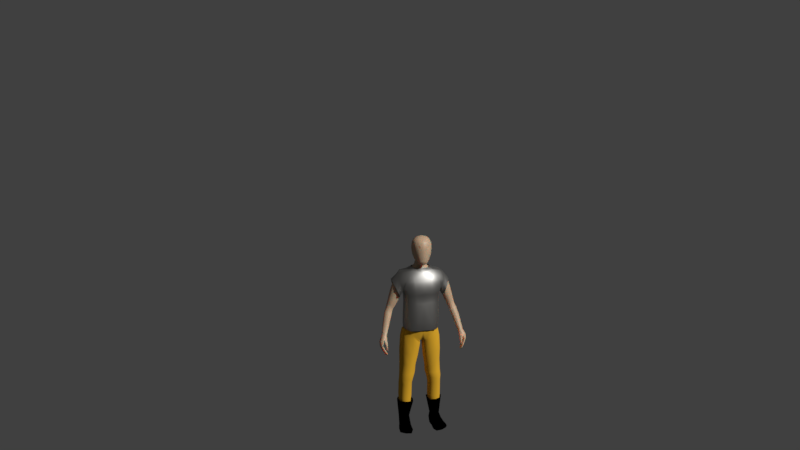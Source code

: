 # Source: RPG_player_model.blend  (saved by Blender 2.91.10; exported with 4.5.12 LTS)
import bpy
from mathutils import Matrix  # noqa: F401  (used for matrix-valued properties, if any)

bpy.ops.wm.read_factory_settings(use_empty=True)
scene = bpy.context.scene
scene.name = 'Scene'

# ---- collections
col_collection_1 = bpy.data.collections.new('Collection 1'); scene.collection.children.link(col_collection_1)

# ---- materials (node trees are filled in below, after node groups)
mat_skintone = bpy.data.materials.new('SkinTone')
mat_skintone.use_transparent_shadow = False
mat_amour = bpy.data.materials.new('Amour')
mat_amour.use_transparent_shadow = False
mat_pants = bpy.data.materials.new('Pants')
mat_pants.use_transparent_shadow = False
mat_boots = bpy.data.materials.new('Boots')
mat_boots.alpha_threshold = 0.0
mat_boots.use_transparent_shadow = False
mat_boots.diffuse_color = (0.0, 0.0, 0.0, 1.0)
mat_boots.roughness = 0.5
mat_boots.specular_intensity = 0.0

# ---- material node trees
mat_skintone.use_nodes = True; mat_skintone.node_tree.nodes.clear()
_N = mat_skintone.node_tree.nodes; _L = mat_skintone.node_tree.links
n0 = _N.new('ShaderNodeBsdfPrincipled'); n0.name = 'Principled BSDF'; n0.location = (10, 300)
n0.distribution = 'GGX'
n0.subsurface_method = 'BURLEY'
n0.inputs[0].default_value = (0.5338, 0.3692, 0.2371, 1.0)
n0.inputs[3].default_value = 1.45
n0.inputs[8].default_value = 1.0
n0.inputs[10].default_value = 0.4
n0.inputs[27].default_value = (0.0, 0.0, 0.0, 1.0)
n0.inputs[28].default_value = 1.0
n1 = _N.new('ShaderNodeOutputMaterial'); n1.name = 'Material Output'; n1.location = (300, 300)
_L.new(n0.outputs[0], n1.inputs[0])
n1.is_active_output = True
mat_amour.use_nodes = True; mat_amour.node_tree.nodes.clear()
_N = mat_amour.node_tree.nodes; _L = mat_amour.node_tree.links
n0 = _N.new('ShaderNodeBsdfPrincipled'); n0.name = 'Principled BSDF'; n0.location = (10, 300)
n0.distribution = 'GGX'
n0.subsurface_method = 'BURLEY'
n0.inputs[0].default_value = (0.3813, 0.3712, 0.3515, 1.0)
n0.inputs[1].default_value = 10.0
n0.inputs[3].default_value = 1.45
n0.inputs[27].default_value = (0.0, 0.0, 0.0, 1.0)
n0.inputs[28].default_value = 1.0
n1 = _N.new('ShaderNodeOutputMaterial'); n1.name = 'Material Output'; n1.location = (300, 300)
_L.new(n0.outputs[0], n1.inputs[0])
n1.is_active_output = True
mat_pants.use_nodes = True; mat_pants.node_tree.nodes.clear()
_N = mat_pants.node_tree.nodes; _L = mat_pants.node_tree.links
n0 = _N.new('ShaderNodeBsdfPrincipled'); n0.name = 'Principled BSDF'; n0.location = (10, 300)
n0.distribution = 'GGX'
n0.subsurface_method = 'BURLEY'
n0.inputs[0].default_value = (0.7011, 0.3763, 0.01444, 1.0)
n0.inputs[2].default_value = 10.0
n0.inputs[3].default_value = 1.45
n0.inputs[9].default_value = (0.5, 0.2, 0.1)
n0.inputs[27].default_value = (0.0, 0.0, 0.0, 1.0)
n0.inputs[28].default_value = 1.0
n1 = _N.new('ShaderNodeOutputMaterial'); n1.name = 'Material Output'; n1.location = (300, 300)
_L.new(n0.outputs[0], n1.inputs[0])
n1.is_active_output = True

# ---- world
world_world = bpy.data.worlds.new('World'); scene.world = world_world
world_world.color = (0.05088, 0.05088, 0.05088)
world_world.use_sun_shadow = False
world_world.sun_shadow_jitter_overblur = 0.0
world_world.cycles.sampling_method = 'MANUAL'

# ---- cameras
cam_camera = bpy.data.cameras.new('Camera')
cam_camera.lens = 49.45
cam_camera.lens_unit = 'FOV'

# ---- meshes
me_cube = bpy.data.meshes.new('Cube')
me_cube.from_pydata([(0.3109, 0.7095, 7.524), (0.7493, -0.3328, 7.554), (0.2918, -0.5746, 5.914), (0.3328, -0.4118, 8.018), (0.3562, 0.3126, 8.007), (0.4052, 0.2686, 6.157), (0.2949, -0.862, 6.499), (0.3241, -0.8479, 7.465), (0.7003, -0.3578, 6.612), (0.6634, 0.2507, 6.738), (0.7302, 0.2726, 7.523), (0.2494, 0.7023, 6.77), (0.3313, 0.5674, 7.792), (0.4777, 0.5074, 6.743), (0.5306, 0.236, 6.363), (0.6046, -0.3631, 7.852), (0.5334, -0.6443, 6.513), (0.2586, -0.7785, 5.986), (0.2752, 0.4892, 6.369), (0.5545, 0.5172, 7.46), (0.5362, -0.4037, 6.185), (0.612, 0.2735, 7.816), (0.6057, -0.6294, 7.465), (0.3217, -0.7266, 7.777), (0.0, -0.4408, 8.066), (0.0, 0.3409, 8.086), (0.3586, -0.02436, 8.104), (0.0, -0.6027, 5.854), (0.4218, 0.6302, 5.685), (0.3199, -0.1502, 6.066), (0.3602, -0.8707, 7.043), (0.0, -0.953, 6.514), (0.0, -0.9462, 7.47), (0.7798, -0.3293, 7.132), (0.7279, 0.2757, 7.16), (0.7531, -0.04506, 6.71), (0.8046, -0.01452, 7.602), (0.2814, 0.7503, 7.192), (0.0, 0.7844, 6.788), (0.0, 0.7918, 7.597), (0.445, -0.6123, 6.219), (0.5207, -0.5863, 7.71), (0.4489, 0.4383, 6.474), (0.5179, 0.4601, 7.686), (0.5264, 0.5365, 7.131), (0.5876, -0.07417, 6.287), (0.6465, -0.02174, 7.909), (0.6163, -0.6253, 7.041), (0.8298, -0.01794, 7.201), (0.0, 0.5449, 6.353), (0.0, 0.6239, 7.865), (0.0, -0.8365, 5.963), (0.0, -0.7869, 7.798), (0.0, -0.02482, 8.182), (0.0, -0.1502, 5.988), (0.0, -0.9815, 7.056), (0.0, 0.845, 7.25), (1.182, 0.6156, 0.7623), (1.108, -0.3976, 0.7394), (1.735, -0.05422, 5.027), (0.0, 0.9071, 0.1025), (0.0, -0.5832, -0.231), (0.0, 0.7634, 5.362), (0.0, -0.3251, 5.247), (1.127, 0.3535, 2.015), (1.263, 0.3683, 3.111), (1.55, 0.6518, 4.052), (1.094, -0.4739, 1.947), (1.227, -0.4822, 3.097), (0.0, 0.5988, 1.776), (0.0, 0.6317, 2.923), (0.0, 1.043, 4.01), (0.0, -1.105, 3.977), (0.0, -0.9671, 2.923), (0.0, -0.9506, 1.727), (0.1929, 0.9214, 0.185), (0.2478, -0.5699, -0.2376), (0.6311, 0.9022, 5.353), (0.6253, -0.3251, 5.355), (0.4041, -0.9506, 1.814), (0.435, -0.9671, 3.008), (0.5649, -1.0, 3.891), (0.3921, 1.148, 3.924), (0.3624, 0.7366, 2.974), (0.3234, 0.7037, 1.802), (0.0, 0.53, 5.985), (0.0, -0.1101, 5.692), (0.2846, 0.53, 5.977), (0.3436, -0.1101, 5.692), (1.405, 0.5803, -7.364), (1.442, 0.2652, -7.36), (1.019, 0.501, -7.371), (1.077, 0.1401, -7.365), (1.201, -0.427, 0.2484), (1.319, 0.5752, 0.2177), (0.272, 0.686, -0.4686), (0.2583, -0.5019, -0.5156), (0.0, -0.8533, 0.7535), (1.14, 0.4921, 1.392), (1.09, -0.4366, 1.343), (0.0, 0.894, 0.7637), (0.3672, -0.8564, 0.841), (0.3516, 0.9387, 0.8406), (1.279, -0.1147, -3.075), (1.341, 0.441, -3.064), (0.6324, 0.4748, -3.091), (0.6301, -0.1501, -3.11), (1.333, -0.04092, -3.732), (1.382, 0.4648, -3.713), (0.7892, 0.4793, -3.796), (0.79, -0.07914, -3.816), (1.437, 0.5157, -1.1), (0.3294, 0.4091, -1.164), (0.3161, -0.3337, -1.12), (1.343, -0.367, -1.126), (1.562, 0.04188, -5.52), (1.627, 0.7017, -5.463), (0.8572, 0.6434, -5.477), (0.8609, -0.01501, -5.537), (1.362, 0.3974, -3.386), (0.711, 0.4406, -3.441), (0.7104, -0.1621, -3.468), (1.306, -0.1491, -3.408), (0.7731, 0.8708, 0.4688), (0.6805, -0.5992, 0.266), (1.255, 0.8123, 5.17), (1.256, -0.24, 5.203), (0.9178, -0.7447, 1.854), (1.032, -0.7567, 3.015), (1.227, -0.7885, 3.946), (1.218, 1.022, 3.895), (1.018, 0.6212, 3.0), (0.9045, 0.6009, 1.916), (1.195, 0.6212, -7.382), (1.28, 0.1597, -7.376), (0.6869, -0.61, -0.2147), (0.7989, 0.7857, -0.1351), (0.8252, 0.7832, 1.111), (0.8258, -0.6893, 1.117), (0.9875, -0.2916, -3.094), (0.9895, 0.6199, -3.084), (1.092, -0.2003, -3.782), (1.091, 0.6335, -3.742), (0.8811, 0.7087, -1.173), (0.7905, -0.5324, -1.14), (1.242, -0.1118, -5.533), (1.245, 0.8782, -5.468), (1.042, 0.5715, -3.411), (1.042, -0.317, -3.442), (1.262, 0.1133, 0.8826), (0.0, 0.01658, -0.2789), (1.187, -0.03081, 1.998), (1.323, -0.02746, 3.112), (0.1462, 0.008851, -0.286), (0.7629, 0.2681, 5.443), (0.0, 0.6302, 5.655), (0.4808, 0.2908, 5.879), (1.499, 0.4458, -7.359), (0.9633, 0.2922, -7.367), (0.1453, -0.01625, -0.5981), (1.37, 0.1013, 0.3599), (1.208, 0.01847, 1.43), (0.5161, 0.1654, -3.111), (1.409, 0.1811, -3.067), (0.6857, 0.1996, -3.819), (1.446, 0.2277, -3.709), (1.524, 0.09653, -1.098), (0.2092, -0.01661, -1.117), (0.7374, 0.3027, -5.51), (1.699, 0.3864, -5.488), (1.428, 0.1409, -3.389), (0.6011, 0.1452, -3.468), (1.001, 0.6254, -7.993), (1.266, 0.2691, 5.273), (1.675, 0.7136, 4.5), (1.675, -0.2852, 4.536), (0.0, 1.001, 4.698), (0.0, -0.7648, 4.615), (0.4748, 1.106, 4.65), (0.5742, -0.7648, 4.582), (1.23, -0.5987, 4.589), (1.227, 0.9878, 4.596), (1.726, 0.6095, 4.966), (1.499, -0.3687, 4.007), (1.767, 0.2681, 5.058), (1.619, 0.1541, 3.931), (1.936, 0.7136, 4.029), (2.1, 0.6096, 4.546), (1.954, -0.2851, 4.061), (2.119, -0.05419, 4.618), (2.162, 0.2681, 4.63), (1.7, 0.1541, 3.521), (1.711, -0.2428, 3.622), (1.732, 0.6181, 3.658), (3.128, -0.3773, -0.03497), (2.654, 0.481, 2.041), (2.829, 0.4247, 2.167), (2.622, -0.05896, 2.221), (2.826, 0.06752, 2.298), (2.884, 0.2338, 2.235), (2.349, 0.1993, 2.008), (2.383, -0.007191, 2.117), (2.436, 0.4515, 1.973), (3.158, -0.2687, 1.36), (3.33, -0.3591, 0.05188), (3.241, -0.7259, 0.207), (3.385, -0.6069, 0.2375), (3.401, -0.4614, 0.1221), (3.011, -0.6583, 0.1303), (3.067, -0.7678, 0.2306), (3.024, -0.4836, 0.02129), (2.955, -0.4454, 1.286), (2.712, -0.4109, 1.188), (2.676, -0.194, 1.068), (3.182, -0.093, 1.272), (3.14, 0.04415, 1.238), (2.938, 0.1036, 1.081), (2.731, 0.07243, 1.017), (2.498, 0.2567, 3.716), (1.924, -0.1786, 3.007), (2.444, -0.02315, 3.736), (2.218, -0.2269, 3.336), (2.45, 0.5598, 3.634), (2.246, 0.6513, 3.239), (1.988, 0.5771, 2.972), (1.916, 0.1685, 2.896), (3.085, -1.308, -1.107), (3.046, -0.8817, 0.07157), (3.151, -0.6578, -1.188), (3.14, -0.3101, -0.1178), (3.145, -1.305, -1.121), (3.325, -0.8337, 0.1166), (3.205, -0.6549, -1.201), (3.358, -0.3245, -0.06153), (3.414, -1.049, -0.5053), (3.417, -0.3991, -0.774), (3.507, -0.3991, -0.7582), (3.515, -1.049, -0.4876), (3.292, -0.5418, -1.088), (3.364, -0.5418, -1.086), (3.37, -1.167, -0.783), (3.29, -1.167, -0.7845), (3.282, -0.9747, -0.1054), (3.372, -0.3063, -0.4356), (3.524, -0.3063, -0.4118), (3.537, -0.956, -0.1565), (3.056, -0.8979, -1.341), (3.058, -1.126, -1.27), (3.007, -0.6998, -0.02121), (3.038, -0.4633, -0.03407), (3.168, -1.12, -1.296), (3.166, -0.892, -1.367), (3.473, -0.4633, 0.03101), (3.455, -0.6646, 0.1063), (3.556, -0.6386, -0.6624), (3.556, -0.8437, -0.5714), (3.371, -0.8437, -0.6037), (3.371, -0.6386, -0.6947), (3.256, -0.9583, -0.8862), (3.254, -0.7915, -0.9507), (3.404, -0.75, -0.9845), (3.404, -0.9583, -0.8835), (3.606, -0.551, -0.3119), (3.606, -0.7535, -0.2287), (3.225, -0.7694, -0.2212), (3.296, -0.551, -0.3606), (3.052, -1.279, -0.8282), (3.051, -1.166, -0.4148), (3.023, -1.182, -0.8861), (3.014, -1.04, -0.4597), (3.124, -1.279, -0.8375), (3.203, -1.166, -0.4385), (3.128, -1.182, -0.877), (3.194, -1.04, -0.4834), (1.111, -0.9899, -8.146), (1.098, -0.997, -7.963), (1.018, 0.5888, -8.107), (0.9823, 0.59, -7.747), (1.812, -0.856, -8.146), (1.827, -0.8579, -7.963), (1.333, 0.6469, -8.106), (1.339, 0.6515, -7.745), (0.9968, -0.119, -8.089), (1.023, -0.08886, -7.635), (1.598, -0.004279, -8.089), (1.522, 0.01506, -7.632), (0.9173, 0.269, -7.701), (1.465, 0.3623, -8.128), (0.985, 0.2707, -8.128), (1.497, 0.3884, -7.7), (1.164, 0.6365, -8.119), (1.142, 0.6853, -7.757), (1.467, -0.9532, -8.16), (1.469, -0.9595, -7.955), (1.287, -0.07877, -7.588), (1.298, -0.06383, -8.116), (1.225, 0.3172, -8.157), (1.087, -1.036, -8.058), (1.336, 0.6844, -7.993), (1.851, -0.8903, -8.058), (1.653, 0.01115, -7.976), (0.9401, -0.1248, -7.976), (1.507, 0.3843, -8.009), (0.9383, 0.2759, -8.009), (1.484, -1.04, -8.058), (1.151, 0.7055, -7.987), (1.045, -0.5844, -8.138), (1.737, -0.4435, -7.858), (1.029, -0.5785, -7.858), (1.724, -0.4548, -8.138), (1.384, -0.5148, -7.816), (1.386, -0.5242, -8.166), (0.9844, -0.6044, -8.037), (1.788, -0.451, -8.037), (0.4468, -0.1463, 5.515), (0.0, -0.1463, 5.482), (0.5632, 0.2748, 5.632), (2.793, 0.2402, 2.628), (2.252, -0.06175, 2.35), (2.516, -0.1148, 2.517), (2.735, 0.03724, 2.682), (2.738, 0.4685, 2.553), (2.549, 0.5364, 2.352), (2.31, 0.4939, 2.229), (2.224, 0.1902, 2.236), (2.968, -0.05774, 2.01), (2.478, -0.1434, 1.824), (2.964, 0.3124, 1.875), (2.745, 0.3718, 1.735), (2.522, 0.3407, 1.666), (2.727, -0.1985, 1.931), (2.442, 0.07429, 1.707), (3.018, 0.1107, 1.951), (1.522, 0.5974, -4.586), (0.8077, 0.5745, -4.637), (0.8101, -0.06253, -4.678), (1.461, -0.01275, -4.626), (1.169, 0.7781, -4.603), (1.168, -0.1767, -4.659), (1.592, 0.3082, -4.597), (0.6908, 0.2497, -4.666), (1.503, 0.1699, -6.568), (1.517, 0.6825, -6.541), (0.9092, 0.6093, -6.552), (0.9423, 0.07239, -6.579), (1.25, 0.03296, -6.584), (1.205, 0.7961, -6.553), (0.8167, 0.3195, -6.567), (1.605, 0.4463, -6.551), (1.339, -0.2543, -2.046), (1.419, 0.4914, -2.027), (0.4855, 0.5211, -2.111), (0.4798, -0.2686, -2.113), (0.9497, 0.6852, -2.076), (0.9469, -0.4538, -2.093), (1.5, 0.1394, -2.027), (0.3435, 0.1245, -2.113), (1.376, 0.4875, 3.687), (0.0, 0.7934, 3.6), (0.0, -0.9368, 3.582), (0.4304, 0.8869, 3.57), (0.5507, -0.8786, 3.563), (1.119, -0.6904, 3.595), (1.109, 0.778, 3.562), (1.435, 0.07809, 3.62), (1.335, -0.3651, 3.657), (0.3828, -0.7242, 6.305), (0.4554, -0.7513, 6.771), (0.157, -0.9177, 6.772), (0.1388, -0.8575, 6.242), (0.3813, -0.7923, 7.324), (0.4436, -0.6975, 7.607), (0.1339, -0.8269, 7.622), (0.2539, -0.8897, 7.327), (0.7704, -0.1879, 6.916), (0.6618, -0.4896, 6.826), (0.5523, -0.5045, 6.38), (0.8189, -0.01616, 7.405), (0.726, -0.01808, 7.757), (0.7927, -0.03157, 6.956), (0.6994, -0.477, 7.091), (0.8082, -0.1739, 7.169), (0.0, -0.9634, 7.261), (0.0, -0.866, 7.635), (0.0, -0.8947, 6.24), (0.0, -0.9681, 6.782), (0.1562, -0.9259, 7.043), (0.4869, -0.7476, 7.044), (0.5022, -0.02307, 8.006), (0.1793, -0.02459, 8.143), (0.0, -0.6139, 7.934), (0.0, -0.233, 8.124), (0.1376, -0.7565, 7.784), (0.4193, -0.6561, 7.745), (0.609, -0.6268, 7.256), (0.5613, -0.6075, 7.59), (0.4906, -0.508, 6.202), (0.3518, -0.6954, 6.103), (0.1293, -0.8075, 5.974), (0.4884, -0.6283, 6.365), (0.5787, -0.6356, 6.773), (0.5643, -0.4747, 7.784), (0.6309, -0.193, 7.881), (0.6157, -0.3807, 6.395), (0.6176, -0.501, 6.564), (0.743, -0.3439, 6.872), (0.7278, -0.2015, 6.662), (0.3116, -0.8564, 7.291), (0.2533, -0.8859, 7.381), (0.3305, -0.7884, 7.621), (0.3739, -0.7914, 7.382), (0.2776, -0.8202, 6.245), (0.1463, -0.9075, 6.506), (0.3333, -0.8674, 6.767), (0.414, -0.7531, 6.506), (0.4672, -0.3872, 7.935), (0.3292, -0.5692, 7.901), (0.163, -0.4262, 8.041), (0.3496, -0.2186, 8.061), (0.2752, -0.6766, 5.95), (0.414, -0.4891, 6.049), (0.7645, -0.3306, 7.348), (0.6796, -0.4809, 7.515), (0.6759, -0.3476, 7.706), (0.7817, -0.1742, 7.58), (0.4449, -0.5216, 7.843), (0.1521, -0.5913, 7.915), (0.1741, -0.2258, 8.091), (0.4898, -0.2058, 7.971), (0.3829, -0.5923, 6.076), (0.6884, -0.4784, 7.308), (0.6204, -0.4774, 7.652), (0.7063, -0.1834, 7.733), (0.7957, -0.1737, 7.379), (0.455, -0.7388, 7.281), (0.4462, -0.7426, 7.43), (0.3483, -0.8605, 7.251), (0.1721, -0.9091, 7.286), (0.1626, -0.9044, 7.423), (0.3125, -0.8458, 7.397), (0.3118, -0.8514, 7.354), (0.3876, -0.7913, 7.353), (0.3511, -0.8208, 7.314), (0.2808, -0.874, 7.318), (0.2398, -0.888, 7.354), (0.281, -0.8678, 7.393), (0.346, -0.8169, 7.393), (0.2774, -0.8734, 7.353), (0.3504, -0.8166, 7.352), (0.3117, -0.8539, 7.323), (0.3851, -0.793, 7.367), (0.3708, -0.8044, 7.318), (0.2969, -0.8641, 7.313), (0.2466, -0.8886, 7.338), (0.2659, -0.8769, 7.387), (0.3645, -0.8023, 7.387), (0.3118, -0.8489, 7.385), (0.3858, -0.7932, 7.334), (0.33, -0.8382, 7.31), (0.2642, -0.8832, 7.323), (0.2425, -0.8858, 7.368), (0.2976, -0.8575, 7.394), (0.33, -0.8316, 7.399), (0.2775, -0.8754, 7.327), (0.2774, -0.8713, 7.378), (0.2946, -0.8624, 7.353), (0.2603, -0.884, 7.355), (0.3697, -0.7992, 7.351), (0.3311, -0.834, 7.353), (0.3494, -0.8151, 7.378), (0.3514, -0.818, 7.326), (0.3316, -0.836, 7.324), (0.3306, -0.832, 7.382), (0.3681, -0.7983, 7.375), (0.2602, -0.8826, 7.375), (0.2946, -0.8601, 7.382), (0.2946, -0.8647, 7.325), (0.2604, -0.8861, 7.33), (0.3713, -0.8001, 7.328), (0.4751, -0.7415, 7.361), (0.4124, -0.8018, 7.254), (0.2502, -0.8856, 7.257), (0.1461, -0.9059, 7.351), (0.2323, -0.8734, 7.461), (0.3935, -0.7939, 7.462), (0.4661, -0.7418, 7.399), (0.4364, -0.7709, 7.263), (0.2967, -0.8733, 7.25), (0.1566, -0.9072, 7.32), (0.195, -0.8883, 7.446), (0.4253, -0.768, 7.45), (0.4677, -0.7408, 7.317), (0.3804, -0.8311, 7.252), (0.2086, -0.8976, 7.268), (0.1494, -0.9042, 7.392), (0.2782, -0.8606, 7.463), (0.3562, -0.8208, 7.463), (0.4001, -0.7823, 7.374), (0.3823, -0.7798, 7.397), (0.3754, -0.8022, 7.3), (0.3933, -0.7825, 7.31), (0.2945, -0.8672, 7.294), (0.3121, -0.8546, 7.31), (0.2308, -0.896, 7.33), (0.2434, -0.8984, 7.312), (0.2601, -0.8799, 7.405), (0.2428, -0.8917, 7.396), (0.3667, -0.7964, 7.406), (0.4018, -0.7831, 7.33), (0.405, -0.7825, 7.353), (0.3319, -0.8385, 7.291), (0.3549, -0.8206, 7.295), (0.2604, -0.8882, 7.304), (0.2775, -0.8777, 7.299), (0.2256, -0.8916, 7.377), (0.2206, -0.8934, 7.352), (0.2947, -0.8576, 7.413), (0.2774, -0.8684, 7.411), (0.3303, -0.8291, 7.418), (0.3485, -0.8128, 7.412), (0.3094, -0.8458, 7.416)], [], [(0, 37, 56, 39), (0, 39, 50, 12), (0, 12, 43, 19), (0, 19, 44, 37), (433, 381, 48, 377), (432, 378, 46, 402), (431, 401, 41, 395), (430, 394, 47, 380), (2, 27, 54, 29), (2, 29, 45, 20, 420), (429, 396, 40, 397), (419, 17, 398), (428, 402, 46, 388), (427, 389, 53, 391), (426, 390, 52, 392), (425, 393, 41, 401), (4, 21, 43, 12), (4, 12, 50, 25), (4, 25, 53, 389, 26), (4, 26, 388, 46, 21), (18, 87, 85, 49), (5, 18, 42, 14), (5, 14, 45, 29), (5, 156, 87, 18), (366, 397, 40, 399), (367, 400, 47, 387), (368, 386, 55, 385), (369, 384, 51, 398), (434, 387, 47, 394), (371, 395, 41, 393), (372, 392, 52, 383), (437, 382, 55, 386), (403, 20, 45, 35, 406), (374, 379, 48, 381), (375, 380, 47, 400), (376, 399, 40, 396), (9, 14, 42, 13), (9, 13, 44, 34), (9, 34, 48, 379, 35), (9, 35, 45, 14), (10, 34, 44, 19), (10, 19, 43, 21), (10, 21, 46, 378, 36), (10, 36, 377, 48, 34), (11, 18, 49, 38), (11, 38, 56, 37), (11, 37, 44, 13), (11, 13, 42, 18), (102, 75, 60, 100), (179, 78, 63, 177), (28, 155, 85, 87), (153, 76, 61, 150), (101, 79, 74, 97), (79, 80, 73, 74), (361, 81, 72, 359), (178, 82, 71, 176), (360, 83, 70, 358), (83, 84, 69, 70), (161, 151, 67, 99), (151, 152, 68, 67), (364, 185, 183, 365), (131, 132, 84, 83), (363, 131, 83, 360), (181, 130, 82, 178), (362, 129, 81, 361), (127, 128, 80, 79), (138, 127, 79, 101), (348, 341, 90, 157), (173, 154, 78, 126), (180, 126, 78, 179), (137, 123, 75, 102), (29, 88, 156, 5), (316, 28, 87, 156), (315, 314, 88, 86), (90, 285, 289, 157), (346, 342, 89, 133), (347, 343, 91, 158), (345, 344, 92, 134), (124, 76, 96, 135), (153, 75, 95, 159), (123, 57, 94, 136), (149, 58, 93, 160), (132, 137, 102, 84), (124, 138, 101, 76), (149, 161, 99, 58), (76, 101, 97, 61), (84, 102, 100, 69), (354, 352, 106, 139), (356, 351, 105, 162), (353, 350, 104, 140), (355, 349, 103, 163), (148, 121, 110, 141), (171, 120, 109, 164), (147, 119, 108, 142), (170, 122, 107, 165), (160, 93, 114, 166), (136, 94, 111, 143), (159, 95, 112, 167), (135, 96, 113, 144), (338, 335, 118, 145), (340, 334, 117, 168), (337, 333, 116, 146), (339, 336, 115, 169), (163, 103, 122, 170), (140, 104, 119, 147), (162, 105, 120, 171), (139, 106, 121, 148), (103, 139, 148, 122), (105, 140, 147, 120), (334, 337, 146, 117), (336, 338, 145, 115), (93, 135, 144, 114), (95, 136, 143, 112), (120, 147, 142, 109), (122, 148, 141, 107), (351, 353, 140, 105), (349, 354, 139, 103), (58, 99, 138, 124), (64, 98, 137, 132), (75, 123, 136, 95), (58, 124, 135, 93), (341, 345, 134, 90), (343, 346, 133, 91), (134, 294, 285, 90), (98, 57, 123, 137), (175, 59, 126, 180), (184, 173, 126, 59), (99, 67, 127, 138), (67, 68, 128, 127), (365, 183, 129, 362), (174, 66, 130, 181), (357, 65, 131, 363), (65, 64, 132, 131), (182, 125, 173, 184), (92, 283, 294, 134), (106, 162, 171, 121), (104, 163, 170, 119), (333, 339, 169, 116), (335, 340, 168, 118), (96, 159, 167, 113), (94, 160, 166, 111), (119, 170, 165, 108), (121, 171, 164, 110), (350, 355, 163, 104), (352, 356, 162, 106), (57, 98, 161, 149), (57, 149, 160, 94), (76, 153, 159, 96), (344, 347, 158, 92), (158, 286, 283, 92), (314, 316, 156, 88), (54, 86, 88, 29), (125, 77, 154, 173), (342, 348, 157, 89), (357, 66, 185, 364), (64, 65, 152, 151), (98, 64, 151, 161), (75, 153, 150, 60), (182, 174, 181, 125), (183, 175, 180, 129), (129, 180, 179, 81), (125, 181, 178, 77), (77, 178, 176, 62), (81, 179, 177, 72), (317, 320, 198, 199), (321, 317, 199, 196), (319, 318, 201, 197), (320, 319, 197, 198), (184, 59, 189, 190), (174, 182, 187, 186), (66, 174, 186, 193), (185, 66, 193, 191), (183, 185, 191, 192), (59, 175, 188, 189), (175, 183, 192, 188), (182, 184, 190, 187), (215, 214, 207, 204), (211, 212, 209, 205), (203, 211, 205, 206), (212, 213, 208, 209), (322, 321, 196, 195), (323, 322, 195, 202), (324, 323, 202, 200), (318, 324, 200, 201), (207, 252, 233, 204), (206, 253, 252, 207), (205, 231, 253, 206), (209, 227, 231, 205), (214, 203, 206, 207), (216, 215, 204, 194), (217, 216, 194, 210), (213, 217, 210, 208), (331, 329, 217, 213), (329, 328, 216, 217), (328, 327, 215, 216), (332, 325, 203, 214), (326, 331, 213, 212), (325, 330, 211, 203), (330, 326, 212, 211), (327, 332, 214, 215), (192, 191, 225, 219), (191, 193, 224, 225), (193, 186, 223, 224), (186, 187, 222, 223), (189, 188, 221, 220), (188, 192, 219, 221), (187, 190, 218, 222), (190, 189, 220, 218), (265, 249, 229, 243), (243, 229, 233, 244), (263, 253, 231, 245), (245, 231, 227, 242), (247, 250, 230, 226), (208, 248, 227, 209), (240, 237, 234, 241), (261, 255, 237, 240), (238, 235, 236, 239), (259, 257, 235, 238), (246, 259, 238, 228), (228, 238, 239, 232), (250, 261, 240, 230), (230, 240, 241, 226), (237, 245, 242, 234), (255, 263, 245, 237), (235, 243, 244, 236), (257, 265, 243, 235), (234, 242, 264, 256), (256, 264, 265, 257), (236, 244, 262, 254), (254, 262, 263, 255), (232, 239, 260, 251), (251, 260, 261, 250), (226, 241, 258, 247), (247, 258, 259, 246), (241, 234, 256, 258), (258, 256, 257, 259), (239, 236, 254, 260), (260, 254, 255, 261), (210, 249, 248, 208), (194, 229, 249, 210), (228, 232, 251, 246), (246, 251, 250, 247), (244, 233, 252, 262), (262, 252, 253, 263), (264, 248, 249, 265), (266, 267, 269, 268), (268, 269, 273, 272), (272, 273, 271, 270), (270, 271, 267, 266), (268, 272, 270, 266), (273, 269, 248, 264), (204, 233, 229, 194), (271, 273, 264, 242), (269, 267, 227, 248), (267, 271, 242, 227), (303, 286, 277, 172), (305, 291, 281, 298), (313, 307, 279, 299), (304, 293, 275, 297), (311, 309, 278, 292), (310, 308, 275, 293), (91, 277, 286, 158), (296, 287, 284, 295), (302, 289, 285, 300), (312, 308, 283, 301), (298, 281, 289, 302), (290, 280, 287, 296), (133, 291, 277, 91), (301, 283, 286, 303), (89, 281, 291, 133), (276, 290, 296, 288), (288, 296, 295, 282), (157, 289, 281, 89), (307, 310, 293, 279), (306, 311, 292, 274), (299, 279, 293, 304), (172, 277, 291, 305), (276, 172, 305, 290), (278, 299, 304, 292), (282, 301, 303, 288), (280, 298, 302, 287), (306, 312, 301, 282), (287, 302, 300, 284), (292, 304, 297, 274), (309, 313, 299, 278), (290, 305, 298, 280), (288, 303, 172, 276), (284, 300, 313, 309), (274, 297, 312, 306), (282, 295, 311, 306), (285, 294, 310, 307), (297, 275, 308, 312), (294, 283, 308, 310), (295, 284, 309, 311), (300, 285, 307, 313), (78, 154, 316, 314), (63, 78, 314, 315), (154, 77, 28, 316), (77, 62, 155, 28), (219, 225, 324, 318), (225, 224, 323, 324), (224, 223, 322, 323), (223, 222, 321, 322), (220, 221, 319, 320), (221, 219, 318, 319), (222, 218, 317, 321), (218, 220, 320, 317), (196, 199, 332, 327), (197, 201, 326, 330), (198, 197, 330, 325), (201, 200, 331, 326), (199, 198, 325, 332), (195, 196, 327, 328), (202, 195, 328, 329), (200, 202, 329, 331), (110, 164, 340, 335), (108, 165, 339, 333), (107, 141, 338, 336), (109, 142, 337, 334), (165, 107, 336, 339), (142, 108, 333, 337), (164, 109, 334, 340), (141, 110, 335, 338), (116, 169, 348, 342), (118, 168, 347, 344), (117, 146, 346, 343), (115, 145, 345, 341), (145, 118, 344, 345), (168, 117, 343, 347), (146, 116, 342, 346), (169, 115, 341, 348), (113, 167, 356, 352), (111, 166, 355, 350), (114, 144, 354, 349), (112, 143, 353, 351), (166, 114, 349, 355), (143, 111, 350, 353), (167, 112, 351, 356), (144, 113, 352, 354), (65, 357, 364, 152), (66, 357, 363, 130), (68, 365, 362, 128), (128, 362, 361, 80), (130, 363, 360, 82), (152, 364, 365, 68), (82, 360, 358, 71), (80, 361, 359, 73), (420, 20, 396, 429), (2, 420, 429, 419), (419, 429, 397, 17), (2, 419, 398, 51, 27), (415, 15, 402, 428), (3, 415, 428, 418), (418, 428, 388, 26), (418, 26, 389, 427), (3, 418, 427, 417), (417, 427, 391, 24), (417, 24, 390, 426), (3, 417, 426, 416), (416, 426, 392, 23), (416, 23, 393, 425), (3, 416, 425, 415), (415, 425, 401, 15), (411, 17, 397, 366), (6, 411, 366, 414), (414, 366, 399, 16), (414, 16, 400, 367), (6, 414, 367, 413), (413, 367, 387, 30), (413, 30, 386, 368), (6, 413, 368, 412), (412, 368, 385, 31), (412, 31, 384, 369), (6, 412, 369, 411), (411, 369, 398, 17), (436, 30, 387, 434, 486, 480, 492), (478, 451, 370, 457), (435, 485, 479, 491, 434, 394, 22), (435, 22, 395, 371), (7, 496, 484, 490, 435, 371, 409), (409, 371, 393, 23), (409, 23, 392, 372), (7, 409, 372, 438, 489, 483, 495), (438, 372, 383, 32), (438, 32, 382, 437, 488, 482, 494), (477, 453, 373, 459), (436, 487, 481, 493, 437, 386, 30), (8, 403, 406), (406, 35, 379, 374), (8, 406, 374, 405), (405, 374, 381, 33), (405, 33, 380, 375), (8, 405, 375, 404), (404, 375, 400, 16), (404, 16, 399, 376), (8, 404, 376, 403), (403, 376, 396, 20), (421, 430, 380, 33), (1, 422, 430, 421), (422, 22, 394, 430), (422, 431, 395, 22), (1, 423, 431, 422), (423, 15, 401, 431), (423, 432, 402, 15), (1, 424, 432, 423), (424, 36, 378, 432), (424, 433, 377, 36), (1, 421, 433, 424), (421, 33, 381, 433), (498, 497, 509, 508, 500, 434, 491, 479, 485, 435), (500, 499, 511, 510, 407, 436, 492, 480, 486, 434), (407, 501, 513, 512, 504, 437, 493, 481, 487, 436), (504, 503, 515, 514, 506, 438, 494, 482, 488, 437), (506, 505, 517, 516, 520, 7, 495, 483, 489, 438), (520, 518, 519, 507, 498, 435, 490, 484, 496, 7), (476, 463, 443, 452), (475, 464, 447, 465), (474, 460, 444, 466), (473, 467, 441, 450), (472, 468, 448, 469), (471, 458, 442, 470), (468, 471, 470, 448), (440, 449, 471, 468), (449, 502, 458, 471), (462, 472, 469, 446), (439, 456, 472, 462), (456, 440, 468, 472), (455, 473, 450, 410), (446, 469, 473, 455), (469, 448, 467, 473), (464, 474, 466, 447), (445, 454, 474, 464), (454, 408, 460, 474), (456, 475, 465, 440), (439, 461, 475, 456), (461, 445, 464, 475), (449, 476, 452, 502), (440, 465, 476, 449), (465, 447, 463, 476), (463, 477, 459, 443), (447, 466, 477, 463), (466, 444, 453, 477), (467, 478, 457, 441), (448, 470, 478, 467), (470, 442, 451, 478), (410, 450, 497, 498), (370, 451, 499, 500), (502, 452, 501, 407), (373, 453, 503, 504), (408, 454, 505, 506), (455, 410, 498, 507), (441, 457, 508, 509), (442, 458, 510, 511), (443, 459, 512, 513), (444, 460, 514, 515), (445, 461, 516, 517), (462, 446, 519, 518), (450, 441, 509, 497), (451, 442, 511, 499), (452, 443, 513, 501), (453, 444, 515, 503), (454, 445, 517, 505), (446, 455, 507, 519), (457, 370, 500, 508), (458, 502, 407, 510), (459, 373, 504, 512), (460, 408, 506, 514), (461, 439, 520, 516), (439, 462, 518, 520)])
me_cube.polygons.foreach_set('use_smooth', [True] * 469)
me_cube.materials.append(mat_skintone)
me_cube.use_remesh_preserve_volume = False
me_cube.use_remesh_preserve_attributes = False
me_cube.use_mirror_vertex_groups = False
me_cube.update()
me_cube_001 = bpy.data.meshes.new('Cube.001')
me_cube_001.from_pydata([(0.5957, 0.6859, 5.67), (1.9, -0.06779, 5.056), (0.0, 0.9527, 5.306), (0.0, -0.6948, 5.333), (1.394, 0.4449, 1.637), (1.34, 0.4811, 2.841), (1.599, 0.8384, 4.019), (1.388, -0.5772, 1.564), (1.331, -0.6212, 2.921), (0.0, 0.9113, 1.249), (0.0, 0.6949, 2.84), (0.0, 1.141, 4.018), (0.0, -1.186, 3.982), (0.0, -1.037, 2.84), (0.0, -1.2, 1.237), (0.9471, 1.165, 5.305), (0.8161, -0.4596, 5.487), (0.5186, -1.195, 1.389), (0.5426, -1.038, 2.931), (0.6581, -1.098, 3.899), (0.491, 1.258, 3.923), (0.4653, 0.8086, 2.895), (0.4216, 0.9096, 1.299), (0.0, -1.011, 0.5672), (1.371, 0.5399, 0.6779), (1.312, -0.5895, 0.6434), (0.0, 0.8849, 0.7618), (0.4428, -1.033, 0.556), (0.4807, 0.8993, 0.7897), (1.549, 0.9474, 5.282), (1.494, -0.2923, 5.311), (1.168, -0.9221, 1.456), (1.143, -0.8804, 2.873), (1.372, -0.9302, 3.987), (1.322, 1.229, 3.857), (1.106, 0.7734, 2.824), (1.156, 0.7822, 1.447), (1.197, 0.8094, 0.7189), (1.064, -0.8681, 0.5466), (1.45, -0.02152, 1.574), (1.409, -0.1011, 2.839), (1.106, 0.2215, 5.481), (0.0, 0.7278, 5.671), (1.431, 0.03287, 0.6633), (1.612, 0.2763, 5.38), (1.816, 0.8725, 4.597), (1.821, -0.4104, 4.536), (0.0, 1.176, 4.684), (0.0, -0.8647, 4.645), (0.6018, 1.281, 4.651), (0.6949, -0.8181, 4.637), (1.379, -0.7258, 4.697), (1.388, 1.141, 4.687), (1.885, 0.6765, 5.021), (1.55, -0.5398, 4.005), (1.926, 0.3045, 5.085), (1.528, 0.2149, 3.71), (2.129, 0.9629, 4.007), (2.305, 0.7916, 4.575), (2.077, -0.4132, 3.956), (2.319, -0.04997, 4.503), (2.352, 0.3826, 4.542), (1.82, 0.09551, 3.18), (1.855, -0.4872, 3.434), (1.85, 0.7939, 3.417), (0.6027, -0.2549, 5.645), (0.0, -0.3455, 5.628), (0.7992, 0.2358, 5.688), (1.362, 0.6306, 3.459), (0.0, 0.8701, 3.573), (0.0, -1.004, 3.554), (0.519, 0.9793, 3.532), (0.6238, -0.9784, 3.532), (1.205, -0.8739, 3.573), (1.167, 0.9479, 3.448), (1.368, 0.04652, 3.331), (1.378, -0.5618, 3.573)], [], [(50, 16, 3, 48), (27, 17, 14, 23), (17, 18, 13, 14), (72, 19, 12, 70), (49, 20, 11, 47), (71, 21, 10, 69), (21, 22, 9, 10), (43, 39, 7, 25), (39, 40, 8, 7), (75, 56, 54, 76), (35, 36, 22, 21), (74, 35, 21, 71), (52, 34, 20, 49), (73, 33, 19, 72), (31, 32, 18, 17), (38, 31, 17, 27), (44, 41, 16, 30), (51, 30, 16, 50), (36, 37, 28, 22), (22, 28, 26, 9), (4, 24, 37, 36), (46, 1, 30, 51), (55, 44, 30, 1), (25, 7, 31, 38), (7, 8, 32, 31), (76, 54, 33, 73), (45, 6, 34, 52), (68, 5, 35, 74), (5, 4, 36, 35), (53, 29, 44, 55), (29, 15, 41, 44), (68, 6, 56, 75), (4, 5, 40, 39), (24, 4, 39, 43), (53, 45, 52, 29), (54, 46, 51, 33), (33, 51, 50, 19), (29, 52, 49, 15), (15, 49, 47, 2), (19, 50, 48, 12), (55, 1, 60, 61), (45, 53, 58, 57), (6, 45, 57, 64), (56, 6, 64, 62), (54, 56, 62, 63), (1, 46, 59, 60), (46, 54, 63, 59), (53, 55, 61, 58), (16, 41, 67, 65), (3, 16, 65, 66), (41, 15, 0, 67), (15, 2, 42, 0), (5, 68, 75, 40), (6, 68, 74, 34), (8, 76, 73, 32), (32, 73, 72, 18), (34, 74, 71, 20), (40, 75, 76, 8), (20, 71, 69, 11), (18, 72, 70, 13)])
me_cube_001.polygons.foreach_set('use_smooth', [True] * 60)
me_cube_001.materials.append(mat_amour)
me_cube_001.use_remesh_preserve_volume = False
me_cube_001.use_remesh_preserve_attributes = False
me_cube_001.use_mirror_vertex_groups = False
me_cube_001.update()
me_cube_002 = bpy.data.meshes.new('Cube.002')
me_cube_002.from_pydata([(1.349, 0.5176, 0.2089), (1.132, -0.4805, 0.2237), (0.0, 0.7965, -0.254), (0.0, -0.7311, -0.5157), (0.2389, 0.8546, -0.355), (0.2491, -0.7517, -0.4787), (1.295, -0.5361, -0.3057), (1.485, 0.5137, -0.3866), (0.2573, 0.7678, -0.8935), (0.1709, -0.6023, -0.7278), (0.0, -0.9053, 0.202), (1.274, 0.4317, 0.3034), (1.163, -0.4639, 0.291), (0.0, 0.9304, 0.3957), (0.5304, -0.8564, 0.2338), (0.5146, 0.9297, 0.4263), (1.471, -0.273, -3.351), (1.544, 0.5015, -3.338), (0.5524, 0.5393, -3.319), (0.5577, -0.3408, -3.351), (1.541, -0.1734, -4.219), (1.593, 0.5343, -4.184), (0.7562, 0.5379, -4.204), (0.7717, -0.2416, -4.248), (1.551, 0.5065, -1.524), (0.4155, 0.4572, -1.906), (0.2928, -0.4332, -1.752), (1.415, -0.4312, -1.564), (1.53, -0.1113, -5.838), (1.553, 0.6256, -5.786), (0.8127, 0.5651, -5.777), (0.8315, -0.1854, -5.843), (1.585, 0.4443, -3.767), (0.67, 0.4845, -3.74), (0.6832, -0.3525, -3.789), (1.522, -0.3168, -3.8), (1.004, 0.9252, 0.01646), (0.7853, -0.7011, -0.08735), (0.7557, -0.7304, -0.5157), (1.009, 0.8208, -0.5996), (0.9787, 0.7502, 0.3579), (0.8774, -0.6923, 0.2322), (1.06, -0.5224, -3.344), (1.055, 0.7447, -3.333), (1.203, -0.4015, -4.253), (1.178, 0.7594, -4.173), (0.9975, 0.7745, -1.62), (0.8799, -0.6531, -1.595), (1.213, -0.2978, -5.845), (1.174, 0.7902, -5.765), (1.132, 0.6769, -3.746), (1.151, -0.5554, -3.808), (1.363, -0.05773, 0.2509), (0.0, 0.052, -0.3763), (0.06493, 0.04645, -0.3644), (0.08361, -0.01134, -0.7977), (1.514, -0.08404, -0.4406), (1.286, -0.06872, 0.2931), (0.3903, 0.1009, -3.34), (1.647, 0.1376, -3.352), (0.6165, 0.1452, -4.228), (1.692, 0.2016, -4.199), (1.608, 0.05282, -1.534), (0.1895, -0.04187, -1.942), (0.722, 0.1864, -5.817), (1.624, 0.2907, -5.817), (1.684, 0.08553, -3.788), (0.5223, 0.07031, -3.767), (1.594, 0.6631, -5.311), (0.7554, 0.6244, -5.306), (0.786, -0.2144, -5.378), (1.578, -0.1212, -5.367), (1.204, 0.8383, -5.289), (1.253, -0.369, -5.378), (1.65, 0.3223, -5.345), (0.6299, 0.2182, -5.349), (1.416, -0.3158, -2.487), (1.548, 0.4867, -2.498), (0.5126, 0.5492, -2.648), (0.5103, -0.3967, -2.679), (1.064, 0.7435, -2.602), (1.029, -0.5639, -2.575), (1.591, 0.09555, -2.47), (0.3432, 0.08329, -2.682)], [], [(15, 4, 2, 13), (54, 5, 3, 53), (40, 36, 4, 15), (37, 5, 9, 38), (54, 4, 8, 55), (36, 0, 7, 39), (52, 1, 6, 56), (37, 41, 14, 5), (52, 57, 12, 1), (5, 14, 10, 3), (81, 79, 19, 42), (83, 78, 18, 58), (80, 77, 17, 43), (82, 76, 16, 59), (51, 34, 23, 44), (67, 33, 22, 60), (50, 32, 21, 45), (66, 35, 20, 61), (56, 6, 27, 62), (39, 7, 24, 46), (55, 8, 25, 63), (38, 9, 26, 47), (73, 70, 31, 48), (75, 69, 30, 64), (72, 68, 29, 49), (74, 71, 28, 65), (59, 16, 35, 66), (43, 17, 32, 50), (58, 18, 33, 67), (42, 19, 34, 51), (16, 42, 51, 35), (18, 43, 50, 33), (69, 72, 49, 30), (71, 73, 48, 28), (6, 38, 47, 27), (8, 39, 46, 25), (33, 50, 45, 22), (35, 51, 44, 20), (78, 80, 43, 18), (76, 81, 42, 16), (1, 12, 41, 37), (4, 36, 39, 8), (1, 37, 38, 6), (11, 0, 36, 40), (19, 58, 67, 34), (17, 59, 66, 32), (68, 74, 65, 29), (70, 75, 64, 31), (9, 55, 63, 26), (7, 56, 62, 24), (32, 66, 61, 21), (34, 67, 60, 23), (77, 82, 59, 17), (79, 83, 58, 19), (0, 11, 57, 52), (0, 52, 56, 7), (5, 54, 55, 9), (4, 54, 53, 2), (23, 60, 75, 70), (21, 61, 74, 68), (20, 44, 73, 71), (22, 45, 72, 69), (61, 20, 71, 74), (45, 21, 68, 72), (60, 22, 69, 75), (44, 23, 70, 73), (26, 63, 83, 79), (24, 62, 82, 77), (27, 47, 81, 76), (25, 46, 80, 78), (62, 27, 76, 82), (46, 24, 77, 80), (63, 25, 78, 83), (47, 26, 79, 81)])
me_cube_002.polygons.foreach_set('use_smooth', [True] * 74)
me_cube_002.materials.append(mat_pants)
me_cube_002.use_remesh_preserve_volume = False
me_cube_002.use_remesh_preserve_attributes = False
me_cube_002.use_mirror_vertex_groups = False
me_cube_002.update()
me_cube_003 = bpy.data.meshes.new('Cube.003')
me_cube_003.from_pydata([(1.545, 0.7472, -7.306), (1.62, 0.2333, -7.291), (0.9213, 0.6225, -7.311), (1.057, 0.05541, -7.28), (1.19, 0.8214, -7.316), (1.384, 0.06726, -7.28), (1.694, 0.5105, -7.307), (0.8671, 0.3028, -7.312), (0.9251, 0.7669, -8.046), (1.043, -1.165, -8.265), (1.058, -1.221, -7.958), (0.9728, 0.6927, -8.215), (0.8789, 0.7276, -7.744), (1.905, -0.8749, -8.198), (1.909, -0.8689, -7.884), (1.43, 0.7492, -8.165), (1.458, 0.8389, -7.732), (0.9282, -0.1839, -8.209), (0.9804, -0.2142, -7.605), (1.702, -0.01202, -8.176), (1.695, -0.04064, -7.605), (0.8071, 0.2692, -7.728), (1.587, 0.3835, -8.196), (0.9415, 0.2683, -8.275), (1.689, 0.4387, -7.696), (1.192, 0.7493, -8.209), (1.128, 0.8978, -7.74), (1.501, -1.119, -8.247), (1.526, -1.141, -7.886), (1.377, -0.1952, -7.521), (1.337, -0.12, -8.245), (1.282, 0.3197, -8.285), (1.022, -1.246, -8.113), (1.448, 0.8394, -8.012), (1.963, -0.9193, -8.04), (1.788, 0.01708, -8.004), (0.8276, -0.2026, -8.046), (1.67, 0.4256, -8.026), (0.8403, 0.2812, -8.111), (1.542, -1.241, -8.047), (1.158, 0.8811, -8.009), (0.9255, -0.724, -8.303), (1.824, -0.4363, -7.825), (0.9431, -0.7774, -7.871), (1.811, -0.4434, -8.238), (1.441, -0.6597, -7.777), (1.395, -0.6327, -8.326), (0.824, -0.7613, -8.141), (1.895, -0.4139, -8.073), (1.665, -0.01977, -5.892), (1.685, 0.8572, -5.857), (0.6333, 0.7273, -5.872), (0.6651, -0.1791, -5.921), (1.211, -0.2393, -5.92), (1.146, 1.048, -5.877), (0.572, 0.2469, -5.878), (1.851, 0.4406, -5.868)], [], [(56, 49, 1, 6), (1, 20, 24, 6), (54, 50, 0, 4), (55, 51, 2, 7), (53, 52, 3, 5), (49, 53, 5, 1), (51, 54, 4, 2), (5, 29, 20, 1), (3, 18, 29, 5), (52, 55, 7, 3), (7, 21, 18, 3), (50, 56, 6, 0), (38, 21, 12, 8), (40, 26, 16, 33), (48, 42, 14, 34), (39, 28, 10, 32), (46, 44, 13, 27), (45, 43, 10, 28), (2, 12, 21, 7), (31, 22, 19, 30), (37, 24, 20, 35), (47, 43, 18, 36), (33, 16, 24, 37), (25, 15, 22, 31), (4, 26, 12, 2), (36, 18, 21, 38), (0, 16, 26, 4), (11, 25, 31, 23), (23, 31, 30, 17), (6, 24, 16, 0), (42, 45, 28, 14), (41, 46, 27, 9), (34, 14, 28, 39), (8, 12, 26, 40), (11, 8, 40, 25), (13, 34, 39, 27), (17, 36, 38, 23), (15, 33, 37, 22), (41, 47, 36, 17), (22, 37, 35, 19), (27, 39, 32, 9), (44, 48, 34, 13), (25, 40, 33, 15), (23, 38, 8, 11), (19, 35, 48, 44), (9, 32, 47, 41), (17, 30, 46, 41), (20, 29, 45, 42), (32, 10, 43, 47), (29, 18, 43, 45), (30, 19, 44, 46), (35, 20, 42, 48)])
me_cube_003.polygons.foreach_set('use_smooth', [True] * 52)
me_cube_003.materials.append(mat_boots)
me_cube_003.use_remesh_preserve_volume = False
me_cube_003.use_remesh_preserve_attributes = False
me_cube_003.use_mirror_vertex_groups = False
me_cube_003.update()

# ---- objects
ob_character = bpy.data.objects.new('Character', me_cube)
ob_shirt = bpy.data.objects.new('Shirt', me_cube_001)
ob_pants = bpy.data.objects.new('Pants', me_cube_002)
ob_boots = bpy.data.objects.new('Boots', me_cube_003)
ob_camera = bpy.data.objects.new('Camera', cam_camera)

# ---- transforms, parenting, visibility, modifiers, constraints
ob_character.location = (-0.246, 0.04609, 8.185)
ob_character.scale = (0.996, 0.996, 0.996)
ob_character.lock_rotations_4d = False
ob_character.empty_display_type = 'ARROWS'
ob_character.lineart.crease_threshold = 0.0
_m = ob_character.modifiers.new('Mirror', 'MIRROR')
_m.use_clip = True
ob_shirt.location = (-0.2617, 0.05758, 8.092)
ob_shirt.scale = (0.9947, 0.9947, 0.9947)
ob_shirt.lock_rotations_4d = False
ob_shirt.empty_display_type = 'ARROWS'
ob_shirt.lineart.crease_threshold = 0.0
_m = ob_shirt.modifiers.new('Mirror', 'MIRROR')
_m.use_clip = True
ob_pants.location = (-0.2725, 0.09817, 8.31)
ob_pants.scale = (1.052, 1.052, 1.052)
ob_pants.lock_rotations_4d = False
ob_pants.empty_display_type = 'ARROWS'
ob_pants.lineart.crease_threshold = 0.0
_m = ob_pants.modifiers.new('Mirror', 'MIRROR')
_m.use_clip = True
ob_boots.location = (-0.272, -0.0814, 8.415)
ob_boots.scale = (1.019, 1.019, 1.019)
ob_boots.lock_rotations_4d = False
ob_boots.empty_display_type = 'ARROWS'
ob_boots.lineart.crease_threshold = 0.0
_m = ob_boots.modifiers.new('Mirror', 'MIRROR')
_m.use_clip = True
ob_camera.location = (-22.9, -81.42, 38.28)
ob_camera.rotation_euler = (1.326, -8.521e-07, -0.2513)
ob_camera.lineart.crease_threshold = 0.0

# ---- collection membership
col_collection_1.objects.link(ob_character)
col_collection_1.objects.link(ob_shirt)
col_collection_1.objects.link(ob_pants)
col_collection_1.objects.link(ob_boots)
col_collection_1.objects.link(ob_camera)

# ---- scene / render settings (as saved in the file)
scene.camera = ob_camera
scene.frame_start = 1; scene.frame_end = 250; scene.frame_set(1)
scene.render.engine = 'BLENDER_EEVEE_NEXT'
scene.render.resolution_percentage = 50
scene.render.dither_intensity = 0.0
scene.cycles.use_denoising = False
scene.cycles.samples = 128
scene.cycles.sampling_pattern = 'TABULATED_SOBOL'
scene.cycles.light_sampling_threshold = 0.0
scene.cycles.use_adaptive_sampling = False
scene.cycles.use_light_tree = False
scene.cycles.blur_glossy = 0.0
scene.cycles.sample_clamp_indirect = 0.0
scene.view_settings.view_transform = 'Standard'
bpy.context.view_layer.update()

# ---- added for rendering (the .blend has no usable light): sun
light_auto_sun = bpy.data.lights.new('AutoSun', 'SUN')
light_auto_sun.energy = 3.0
light_auto_sun.angle = 0.0523599
ob_auto_sun = bpy.data.objects.new('AutoSun', light_auto_sun)
scene.collection.objects.link(ob_auto_sun)
ob_auto_sun.rotation_euler = (0.872665, 0.174533, 0.523599)
bpy.context.view_layer.update()
